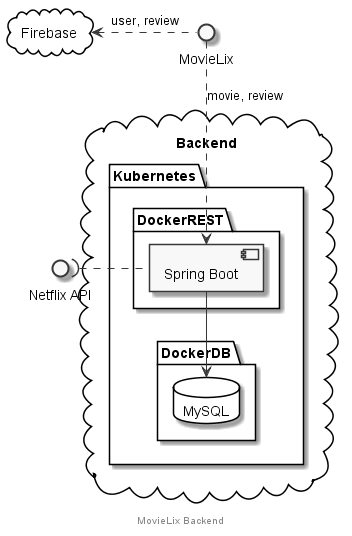

The diagram above was rendered by PlantUML. Its source (embedded in the PNG):
@startuml

skinparam componentStyle uml2
skinparam monochrome true

footer MovieLix Backend

interface "MovieLix" as movielix
interface "Netflix API" as netflix_api

cloud Backend {
  package Kubernetes {
    package DockerREST {
      [Spring Boot] as apirest
    }

    package DockerDB {
      database "MySQL" as db {

      }
    }

    apirest --> db
  }
}

movielix ..> apirest : movie, review
movielix .left.> Firebase : user, review
apirest .left.( netflix_api

cloud Firebase {

}

@enduml